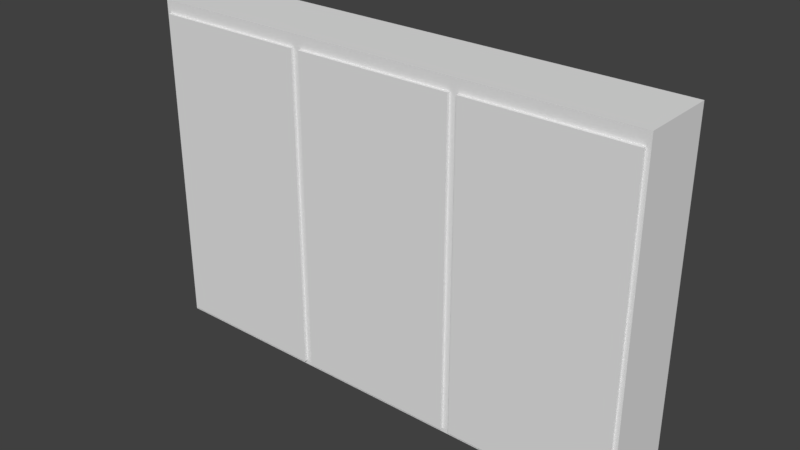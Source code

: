 # Source: wardrobe.blend  (saved by Blender 2.79.0; exported with 4.5.12 LTS)
import bpy
from mathutils import Matrix  # noqa: F401  (used for matrix-valued properties, if any)

bpy.ops.wm.read_factory_settings(use_empty=True)
scene = bpy.context.scene
scene.name = 'Scene'

# ---- collections
col_collection_1 = bpy.data.collections.new('Collection 1'); scene.collection.children.link(col_collection_1)

# ---- images (referenced by path relative to the original .blend; pixels are not part of the script)
import os
ASSET_DIR = os.environ.get("B2B_ASSET_DIR", "")  # directory of the original .blend (textures are referenced by path, not embedded)
HERE = os.path.dirname(os.path.abspath(__file__))  # packed textures are extracted next to this script under _unpacked/

def load_image(name, relpath, width, height, colorspace="sRGB"):
    """Load a texture the original file referenced (path relative to the .blend, or extracted next to this script)."""
    p = next((c for c in (os.path.join(HERE, relpath), os.path.join(ASSET_DIR, relpath)) if relpath and os.path.exists(c)), "")
    if p:
        img = bpy.data.images.load(p, check_existing=True)
        img.name = name
    else:  # same state as the original file: an image datablock whose file is absent (Cycles renders it pink)
        img = bpy.data.images.new(name, width, height)
        img.source = "FILE"
        img.filepath = "//" + (relpath or name)
    img.colorspace_settings.name = colorspace
    return img
img_wardrobe_png = load_image('wardrobe.png', 'wardrobe.png', 1024, 1024, 'sRGB')

# ---- materials (node trees are filled in below, after node groups)
mat_material = bpy.data.materials.new('Material')
mat_material.alpha_threshold = 0.0
mat_material.roughness = 0.5

# ---- material node trees
mat_material.use_nodes = True; mat_material.node_tree.nodes.clear()
_N = mat_material.node_tree.nodes; _L = mat_material.node_tree.links
n0 = _N.new('ShaderNodeOutputMaterial'); n0.name = 'Material Output'; n0.location = (300, 300)
n1 = _N.new('ShaderNodeBsdfDiffuse'); n1.name = 'Diffuse BSDF'; n1.location = (10, 300)
n2 = _N.new('ShaderNodeTexImage'); n2.name = 'Image Texture'; n2.location = (110, 100)
n2.width = 140
n2.image = img_wardrobe_png
n3 = _N.new('ShaderNodeDisplacement'); n3.name = 'Displacement'; n3.location = (0, 0)
n3.inputs[1].default_value = 0.0
n3.inputs[2].default_value = 0.1
_L.new(n1.outputs[0], n0.inputs[0])
_L.new(n2.outputs[1], n3.inputs[0])
_L.new(n3.outputs[0], n0.inputs[2])
n0.is_active_output = True

# ---- world
world_world = bpy.data.worlds.new('World'); scene.world = world_world
world_world.color = (0.05088, 0.05088, 0.05088)
world_world.use_sun_shadow = False
world_world.sun_shadow_jitter_overblur = 0.0
world_world.cycles.sampling_method = 'MANUAL'

# ---- meshes
me_cube = bpy.data.meshes.new('Cube')
me_cube.from_pydata([(1.0, 1.0, -1.0), (1.0, -1.0, -1.0), (-1.0, -1.0, -1.0), (-1.0, 1.0, -1.0), (1.0, 1.0, 1.0), (1.0, -1.0, 1.0), (-1.0, -1.0, 1.0), (-1.0, 1.0, 1.0), (-0.3333, 1.0, -1.0), (-0.3333, -1.0, -1.0), (-0.3333, 1.0, 1.0), (-0.3333, -1.0, 1.0), (0.3333, 1.0, -1.0), (0.3333, -1.0, -1.0), (0.3333, 1.0, 1.0), (0.3333, -1.0, 1.0), (-0.35, -1.0, -0.975), (-0.9833, -1.0, -0.975), (-0.9833, -1.0, 0.925), (-0.35, -1.0, 0.925), (0.3167, -1.0, -0.975), (-0.3167, -1.0, -0.975), (0.3167, -1.0, 0.925), (-0.3167, -1.0, 0.925), (0.9833, -1.0, -0.975), (0.9833, -1.0, 0.925), (0.35, -1.0, -0.975), (0.35, -1.0, 0.925), (-0.35, -1.083, -0.975), (-0.9833, -1.083, -0.975), (-0.9833, -1.083, 0.925), (-0.35, -1.083, 0.925), (0.3167, -1.083, -0.975), (-0.3167, -1.083, -0.975), (0.3167, -1.083, 0.925), (-0.3167, -1.083, 0.925), (0.9833, -1.083, -0.975), (0.9833, -1.083, 0.925), (0.35, -1.083, -0.975), (0.35, -1.083, 0.925)], [], [(8, 9, 2, 3), (10, 7, 6, 11), (0, 4, 5, 1), (2, 9, 16, 17), (2, 6, 7, 3), (10, 8, 3, 7), (14, 12, 8, 10), (11, 9, 21, 23), (14, 10, 11, 15), (12, 13, 9, 8), (0, 1, 13, 12), (4, 14, 15, 5), (5, 15, 27, 25), (4, 0, 12, 14), (18, 17, 29, 30), (11, 6, 18, 19), (6, 2, 17, 18), (9, 11, 19, 16), (25, 27, 39, 37), (15, 11, 23, 22), (13, 15, 22, 20), (9, 13, 20, 21), (20, 22, 34, 32), (13, 1, 24, 26), (1, 5, 25, 24), (15, 13, 26, 27), (28, 31, 30, 29), (32, 34, 35, 33), (36, 37, 39, 38), (21, 20, 32, 33), (27, 26, 38, 39), (19, 18, 30, 31), (22, 23, 35, 34), (24, 25, 37, 36), (16, 19, 31, 28), (23, 21, 33, 35), (26, 24, 36, 38), (17, 16, 28, 29)])
_uv = me_cube.uv_layers.new(name='UVMap')
_uv.uv.foreach_set('vector', [0.5236, 0.7845, 0.5236, 0.6066, 0.5829, 0.6066, 0.5829, 0.7845, 0.5236, 0.2359, 0.5829, 0.2359, 0.5829, 0.4139, 0.5236, 0.4139, 0.09622, 0.604, 0.09627, 0.4216, 0.2787, 0.4217, 0.2786, 0.6041, 0.5829, 0.6066, 0.5236, 0.6066, 0.525, 0.6044, 0.5814, 0.6044, 0.5917, 0.5992, 0.5919, 0.4139, 0.7771, 0.4141, 0.777, 0.5993, 0.5236, 0.2359, 0.5236, 0.05799, 0.5829, 0.05799, 0.5829, 0.2359, 0.4033, 0.2295, 0.4033, 0.04895, 0.4635, 0.04895, 0.4635, 0.2295, 0.4726, 0.41, 0.4725, 0.598, 0.4694, 0.5957, 0.4694, 0.4242, 0.4033, 0.2295, 0.4635, 0.2295, 0.4635, 0.41, 0.4033, 0.41, 0.4033, 0.786, 0.4033, 0.6054, 0.4635, 0.6054, 0.4635, 0.786, 0.2877, 0.7892, 0.2877, 0.6092, 0.3477, 0.6092, 0.3477, 0.7892, 0.2877, 0.2343, 0.3477, 0.2343, 0.3477, 0.4143, 0.2877, 0.4143, 0.2877, 0.4143, 0.3477, 0.4143, 0.3462, 0.4211, 0.2892, 0.4211, 0.2877, 0.2343, 0.2877, 0.05437, 0.3477, 0.05437, 0.3477, 0.2343, 0.5888, 0.4279, 0.5888, 0.597, 0.5814, 0.597, 0.5814, 0.4279, 0.5236, 0.4139, 0.5829, 0.4139, 0.5814, 0.4206, 0.525, 0.4206, 0.5919, 0.4139, 0.5917, 0.5992, 0.5888, 0.597, 0.5888, 0.4279, 0.5146, 0.6015, 0.5146, 0.4212, 0.5177, 0.4279, 0.5177, 0.597, 0.2892, 0.4211, 0.3462, 0.4211, 0.3462, 0.4285, 0.2892, 0.4285, 0.4033, 0.41, 0.4635, 0.41, 0.462, 0.4168, 0.4048, 0.4168, 0.3942, 0.6003, 0.3943, 0.4173, 0.3973, 0.4242, 0.3973, 0.5957, 0.4635, 0.6054, 0.4033, 0.6054, 0.4048, 0.6032, 0.462, 0.6032, 0.3973, 0.5957, 0.3973, 0.4242, 0.4048, 0.4242, 0.4048, 0.5957, 0.3477, 0.6092, 0.2877, 0.6092, 0.2892, 0.6069, 0.3462, 0.6069, 0.2786, 0.6041, 0.2787, 0.4217, 0.2817, 0.4285, 0.2817, 0.5995, 0.3568, 0.4144, 0.3566, 0.6017, 0.3536, 0.5995, 0.3536, 0.4285, 0.525, 0.597, 0.525, 0.4279, 0.5814, 0.4279, 0.5814, 0.597, 0.4048, 0.5957, 0.4048, 0.4242, 0.462, 0.4242, 0.462, 0.5957, 0.2892, 0.5995, 0.2892, 0.4285, 0.3462, 0.4285, 0.3462, 0.5995, 0.462, 0.6032, 0.4048, 0.6032, 0.4048, 0.5957, 0.462, 0.5957, 0.3536, 0.4285, 0.3536, 0.5995, 0.3462, 0.5995, 0.3462, 0.4285, 0.525, 0.4206, 0.5814, 0.4206, 0.5814, 0.4279, 0.525, 0.4279, 0.4048, 0.4168, 0.462, 0.4168, 0.462, 0.4242, 0.4048, 0.4242, 0.2817, 0.5995, 0.2817, 0.4285, 0.2892, 0.4285, 0.2892, 0.5995, 0.5177, 0.597, 0.5177, 0.4279, 0.525, 0.4279, 0.525, 0.597, 0.4694, 0.4242, 0.4694, 0.5957, 0.462, 0.5957, 0.462, 0.4242, 0.3462, 0.6069, 0.2892, 0.6069, 0.2892, 0.5995, 0.3462, 0.5995, 0.5814, 0.6044, 0.525, 0.6044, 0.525, 0.597, 0.5814, 0.597])
me_cube.materials.append(mat_material)
me_cube.use_remesh_preserve_volume = False
me_cube.use_remesh_preserve_attributes = False
me_cube.use_mirror_vertex_groups = False
me_cube.update()

# ---- objects
ob_cube = bpy.data.objects.new('Cube', me_cube)

# ---- transforms, parenting, visibility, modifiers, constraints
ob_cube.location = (0.0, 0.0, 0.0)
ob_cube.scale = (15.0, 2.25, 10.0)
ob_cube.lock_rotations_4d = False
ob_cube.empty_display_type = 'ARROWS'
ob_cube.lineart.crease_threshold = 0.0

# ---- collection membership
col_collection_1.objects.link(ob_cube)

# ---- scene / render settings (as saved in the file)
scene.frame_start = 1; scene.frame_end = 250; scene.frame_set(1)
scene.render.engine = 'CYCLES'
scene.render.resolution_percentage = 50
scene.render.dither_intensity = 0.0
scene.cycles.use_denoising = False
scene.cycles.samples = 128
scene.cycles.sampling_pattern = 'TABULATED_SOBOL'
scene.cycles.use_adaptive_sampling = False
scene.cycles.use_light_tree = False
scene.cycles.blur_glossy = 0.0
scene.cycles.sample_clamp_indirect = 0.0
scene.view_settings.view_transform = 'Standard'
bpy.context.view_layer.update()

# ---- added for rendering (the .blend has no active camera and no usable light): camera, sun
cam_auto = bpy.data.cameras.new('AutoCamera')
cam_auto.lens = 50.0
cam_auto.sensor_width = 36.0
cam_auto.clip_end = 1000.0
ob_auto_camera = bpy.data.objects.new('AutoCamera', cam_auto)
scene.collection.objects.link(ob_auto_camera)
ob_auto_camera.location = (33.64, -40.4612, 26.912)
ob_auto_camera.rotation_euler = (1.09748, -7.21219e-08, 0.694738)
scene.camera = ob_auto_camera
light_auto_sun = bpy.data.lights.new('AutoSun', 'SUN')
light_auto_sun.energy = 3.0
light_auto_sun.angle = 0.0523599
ob_auto_sun = bpy.data.objects.new('AutoSun', light_auto_sun)
scene.collection.objects.link(ob_auto_sun)
ob_auto_sun.rotation_euler = (0.872665, 0.174533, 0.523599)
bpy.context.view_layer.update()
